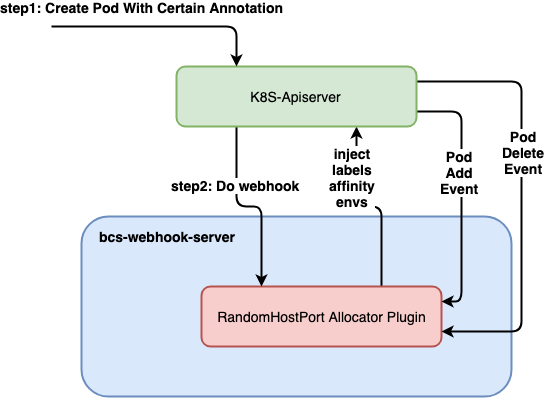

The diagram above was exported from draw.io. Its source (the exported page's mxGraphModel, read from the mxfile embedded in the PNG):
<mxGraphModel dx="1106" dy="784" grid="1" gridSize="10" guides="1" tooltips="1" connect="1" arrows="1" fold="1" page="1" pageScale="1" pageWidth="827" pageHeight="1169" math="0" shadow="0">
  <root>
    <mxCell id="0" />
    <mxCell id="1" parent="0" />
    <mxCell id="V_Q1qJmFIpOvq9f_2UCA-1" value="" style="rounded=1;whiteSpace=wrap;html=1;fillColor=#dae8fc;strokeColor=#6c8ebf;strokeWidth=2;" vertex="1" parent="1">
      <mxGeometry x="160" y="280" width="430" height="180" as="geometry" />
    </mxCell>
    <mxCell id="V_Q1qJmFIpOvq9f_2UCA-2" value="bcs-webhook-server" style="text;html=1;strokeColor=none;fillColor=none;align=center;verticalAlign=middle;whiteSpace=wrap;rounded=0;fontStyle=1;fontSize=14;" vertex="1" parent="1">
      <mxGeometry x="170" y="290" width="150" height="20" as="geometry" />
    </mxCell>
    <mxCell id="V_Q1qJmFIpOvq9f_2UCA-13" style="edgeStyle=orthogonalEdgeStyle;rounded=1;orthogonalLoop=1;jettySize=auto;html=1;exitX=0.75;exitY=0;exitDx=0;exitDy=0;entryX=0.75;entryY=1;entryDx=0;entryDy=0;strokeWidth=2;fontSize=14;" edge="1" parent="1" source="V_Q1qJmFIpOvq9f_2UCA-3" target="V_Q1qJmFIpOvq9f_2UCA-4">
      <mxGeometry relative="1" as="geometry" />
    </mxCell>
    <mxCell id="V_Q1qJmFIpOvq9f_2UCA-14" value="inject&lt;br&gt;labels&lt;br&gt;affinity&lt;br&gt;envs" style="text;html=1;resizable=0;points=[];align=center;verticalAlign=middle;labelBackgroundColor=#ffffff;fontSize=14;fontStyle=1" vertex="1" connectable="0" parent="V_Q1qJmFIpOvq9f_2UCA-13">
      <mxGeometry x="0.5568" y="3" relative="1" as="geometry">
        <mxPoint x="-2" y="9" as="offset" />
      </mxGeometry>
    </mxCell>
    <mxCell id="V_Q1qJmFIpOvq9f_2UCA-3" value="RandomHostPort Allocator Plugin" style="rounded=1;whiteSpace=wrap;html=1;fontSize=14;fillColor=#f8cecc;strokeColor=#b85450;strokeWidth=2;" vertex="1" parent="1">
      <mxGeometry x="280" y="350" width="240" height="60" as="geometry" />
    </mxCell>
    <mxCell id="V_Q1qJmFIpOvq9f_2UCA-7" style="edgeStyle=orthogonalEdgeStyle;rounded=1;orthogonalLoop=1;jettySize=auto;html=1;exitX=1;exitY=0.75;exitDx=0;exitDy=0;entryX=1;entryY=0.25;entryDx=0;entryDy=0;strokeWidth=2;fontSize=14;" edge="1" parent="1" source="V_Q1qJmFIpOvq9f_2UCA-4" target="V_Q1qJmFIpOvq9f_2UCA-3">
      <mxGeometry relative="1" as="geometry" />
    </mxCell>
    <mxCell id="V_Q1qJmFIpOvq9f_2UCA-9" value="Pod&lt;br&gt;Add&lt;br&gt;Event" style="text;html=1;resizable=0;points=[];align=center;verticalAlign=middle;labelBackgroundColor=#ffffff;fontSize=14;fontStyle=1" vertex="1" connectable="0" parent="V_Q1qJmFIpOvq9f_2UCA-7">
      <mxGeometry x="-0.1765" y="-3" relative="1" as="geometry">
        <mxPoint as="offset" />
      </mxGeometry>
    </mxCell>
    <mxCell id="V_Q1qJmFIpOvq9f_2UCA-8" style="edgeStyle=orthogonalEdgeStyle;rounded=1;orthogonalLoop=1;jettySize=auto;html=1;exitX=1;exitY=0.25;exitDx=0;exitDy=0;entryX=1;entryY=0.75;entryDx=0;entryDy=0;strokeWidth=2;fontSize=14;" edge="1" parent="1" source="V_Q1qJmFIpOvq9f_2UCA-4" target="V_Q1qJmFIpOvq9f_2UCA-3">
      <mxGeometry relative="1" as="geometry">
        <Array as="points">
          <mxPoint x="600" y="145" />
          <mxPoint x="600" y="395" />
        </Array>
      </mxGeometry>
    </mxCell>
    <mxCell id="V_Q1qJmFIpOvq9f_2UCA-10" value="Pod&lt;br&gt;Delete&lt;br&gt;Event" style="text;html=1;resizable=0;points=[];align=center;verticalAlign=middle;labelBackgroundColor=#ffffff;fontSize=14;fontStyle=1" vertex="1" connectable="0" parent="V_Q1qJmFIpOvq9f_2UCA-8">
      <mxGeometry x="-0.5172" y="-70" relative="1" as="geometry">
        <mxPoint x="71" y="70" as="offset" />
      </mxGeometry>
    </mxCell>
    <mxCell id="V_Q1qJmFIpOvq9f_2UCA-11" style="edgeStyle=orthogonalEdgeStyle;rounded=1;orthogonalLoop=1;jettySize=auto;html=1;exitX=0.25;exitY=1;exitDx=0;exitDy=0;entryX=0.25;entryY=0;entryDx=0;entryDy=0;strokeWidth=2;fontSize=14;" edge="1" parent="1" source="V_Q1qJmFIpOvq9f_2UCA-4" target="V_Q1qJmFIpOvq9f_2UCA-3">
      <mxGeometry relative="1" as="geometry" />
    </mxCell>
    <mxCell id="V_Q1qJmFIpOvq9f_2UCA-12" value="step2: Do webhook" style="text;html=1;resizable=0;points=[];align=center;verticalAlign=middle;labelBackgroundColor=#ffffff;fontSize=14;fontStyle=1" vertex="1" connectable="0" parent="V_Q1qJmFIpOvq9f_2UCA-11">
      <mxGeometry x="-0.373" y="-2" relative="1" as="geometry">
        <mxPoint as="offset" />
      </mxGeometry>
    </mxCell>
    <mxCell id="V_Q1qJmFIpOvq9f_2UCA-4" value="K8S-Apiserver" style="rounded=1;whiteSpace=wrap;html=1;strokeWidth=2;fontSize=14;fillColor=#d5e8d4;strokeColor=#82b366;" vertex="1" parent="1">
      <mxGeometry x="255" y="130" width="240" height="60" as="geometry" />
    </mxCell>
    <mxCell id="V_Q1qJmFIpOvq9f_2UCA-5" value="" style="endArrow=classic;html=1;fontSize=14;entryX=0.25;entryY=0;entryDx=0;entryDy=0;edgeStyle=orthogonalEdgeStyle;strokeWidth=2;" edge="1" parent="1" target="V_Q1qJmFIpOvq9f_2UCA-4">
      <mxGeometry width="50" height="50" relative="1" as="geometry">
        <mxPoint x="130" y="90" as="sourcePoint" />
        <mxPoint x="180" y="40" as="targetPoint" />
      </mxGeometry>
    </mxCell>
    <mxCell id="V_Q1qJmFIpOvq9f_2UCA-6" value="&lt;b&gt;step1: Create Pod With Certain Annotation&lt;/b&gt;" style="text;html=1;resizable=0;points=[];align=center;verticalAlign=middle;labelBackgroundColor=#ffffff;fontSize=14;" vertex="1" connectable="0" parent="V_Q1qJmFIpOvq9f_2UCA-5">
      <mxGeometry x="-0.1822" relative="1" as="geometry">
        <mxPoint x="-2" y="-20" as="offset" />
      </mxGeometry>
    </mxCell>
  </root>
</mxGraphModel>